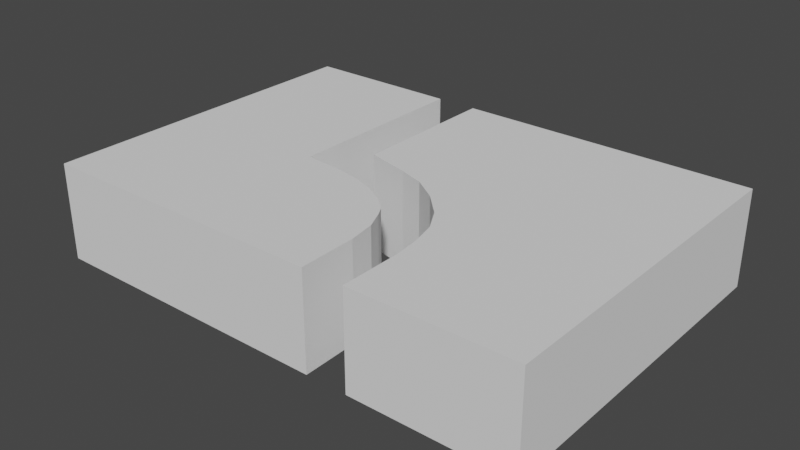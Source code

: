 # Source: mdl_RightCurveEnter_LeftStraightExit.blend  (saved by Blender 2.80.75; exported with 4.5.12 LTS)
import bpy
from mathutils import Matrix  # noqa: F401  (used for matrix-valued properties, if any)

bpy.ops.wm.read_factory_settings(use_empty=True)
scene = bpy.context.scene
scene.name = 'Scene'

# ---- collections
col_collection = bpy.data.collections.new('Collection'); scene.collection.children.link(col_collection)

# ---- world
world_world = bpy.data.worlds.new('World'); scene.world = world_world
world_world.use_nodes = True; world_world.node_tree.nodes.clear()
_N = world_world.node_tree.nodes; _L = world_world.node_tree.links
n0 = _N.new('ShaderNodeOutputWorld'); n0.name = 'World Output'; n0.location = (300, 300)
n1 = _N.new('ShaderNodeBackground'); n1.name = 'Background'; n1.location = (10, 300)
n1.inputs[0].default_value = (0.05088, 0.05088, 0.05088, 1.0)
_L.new(n1.outputs[0], n0.inputs[0])
n0.is_active_output = True
world_world.color = (0.05088, 0.05088, 0.05088)
world_world.use_sun_shadow = False
world_world.sun_shadow_jitter_overblur = 0.0

# ---- meshes
me_cube = bpy.data.meshes.new('Cube')
me_cube.from_pydata([(3.6, -0.7, -2.5), (3.6, 0.7, -2.5), (3.6, -0.7, 2.5), (3.6, 0.7, 2.5), (-3.6, -0.7, -2.5), (-3.6, 0.7, -2.5), (-3.6, -0.7, 2.5), (-3.6, 0.7, 2.5), (-1.26, 0.7, -1.24), (-1.26, -0.7, -1.24), (-0.68, 0.7, -1.66), (-0.68, -0.7, -1.66), (-0.62, 0.7, -1.27), (-0.62, -0.7, -1.27), (-0.5, 0.7, -1.0), (-0.5, -0.7, -1.0), (-0.7, 0.7, -2.5), (-0.7, -0.7, -2.5), (-1.3, -0.7, -2.5), (-1.3, 0.7, -1.62), (-1.3, -0.7, -1.6), (-1.3, 0.7, -2.5), (-1.17, 0.7, -0.87), (-1.17, -0.7, -0.87), (-0.42, 0.7, -0.86), (-0.42, -0.7, -0.86), (-0.22, 0.7, -0.68), (-0.22, -0.7, -0.68), (0.32, 0.7, -0.43), (0.32, -0.7, -0.43), (-0.98, 0.7, -0.54), (-0.98, -0.7, -0.54), (0.03, 0.7, -0.54), (0.03, -0.7, -0.54), (0.7, 0.7, -0.35), (0.7, -0.7, -0.35), (-0.66, 0.7, -0.22), (-0.66, -0.7, -0.22), (1.3, 0.7, -0.3), (1.3, -0.7, -0.3), (-0.3, 0.7, 0.02), (-0.3, -0.7, 0.02), (0.07, 0.7, 0.14), (0.07, -0.7, 0.14), (1.3, 0.7, 2.5), (1.3, -0.7, 2.5), (0.7, 0.7, 0.3), (0.7, -0.7, 0.3), (0.7, 0.7, 2.5), (0.7, -0.7, 2.5)], [], [(0, 1, 3, 2), (2, 3, 44, 45), (6, 7, 5, 4), (4, 5, 21, 18), (2, 45, 39, 35, 29, 33, 27, 25, 15, 13, 11, 17, 0), (7, 48, 46, 42, 40, 36, 30, 22, 8, 19, 21, 5), (41, 40, 42, 43), (38, 39, 45, 44), (26, 27, 33, 32), (34, 35, 39, 38), (17, 16, 1, 0), (14, 15, 25, 24), (10, 11, 13, 12), (32, 33, 29, 28), (31, 30, 36, 37), (28, 29, 35, 34), (49, 48, 7, 6), (19, 20, 18, 21), (9, 8, 22, 23), (20, 19, 8, 9), (23, 22, 30, 31), (43, 42, 46, 47), (37, 36, 40, 41), (47, 46, 48, 49), (18, 20, 9, 23, 31, 37, 41, 43, 47, 49, 6, 4), (24, 25, 27, 26), (12, 13, 15, 14), (16, 10, 12, 14, 24, 26, 32, 28, 34, 38, 44, 3, 1), (11, 10, 16, 17)])
_uv = me_cube.uv_layers.new(name='UVMap')
_uv.uv.foreach_set('vector', [0.375, 0.0, 0.625, 0.0, 0.625, 0.25, 0.375, 0.25, 0.375, 0.25, 0.625, 0.25, 0.625, 0.33, 0.375, 0.33, 0.375, 0.5, 0.625, 0.5, 0.625, 0.75, 0.375, 0.75, 0.375, 0.75, 0.625, 0.75, 0.625, 0.8298, 0.375, 0.8298, 0.125, 0.5, 0.205, 0.5, 0.205, 0.6431, 0.2258, 0.6431, 0.239, 0.6463, 0.2488, 0.6519, 0.2577, 0.6581, 0.2654, 0.6681, 0.2687, 0.6747, 0.2716, 0.6886, 0.2737, 0.7081, 0.2743, 0.75, 0.125, 0.75, 0.625, 0.5, 0.7742, 0.5, 0.7742, 0.615, 0.7523, 0.6181, 0.7395, 0.6241, 0.727, 0.6361, 0.7159, 0.6521, 0.7093, 0.6686, 0.7062, 0.6871, 0.7048, 0.7061, 0.7048, 0.75, 0.625, 0.75, 0.5915, 0.25, 0.4085, 0.25, 0.4085, 0.25, 0.5915, 0.25, 0.4085, 0.75, 0.5915, 0.75, 0.5915, 0.5088, 0.4085, 0.5088, 0.4085, 1.0, 0.5915, 1.0, 0.5915, 1.0, 0.4085, 1.0, 0.4085, 0.9833, 0.5915, 0.9974, 0.5915, 0.75, 0.4085, 0.75, 0.375, 0.8507, 0.625, 0.8507, 0.625, 1.0, 0.375, 1.0, 0.4085, 1.0, 0.5915, 1.0, 0.5915, 1.0, 0.4085, 1.0, 0.4085, 1.0, 0.5915, 1.0, 0.5915, 1.0, 0.4085, 1.0, 0.4085, 1.0, 0.5915, 1.0, 0.5915, 1.0, 0.4085, 1.0, 0.5915, 0.25, 0.4085, 0.25, 0.4085, 0.25, 0.5915, 0.25, 0.4085, 1.0, 0.5915, 1.0, 0.5941, 1.0, 0.4252, 1.0, 0.375, 0.3508, 0.625, 0.3508, 0.625, 0.5, 0.375, 0.5, 0.4085, 0.25, 0.5915, 0.25, 0.5915, 0.25, 0.4085, 0.25, 0.5915, 0.25, 0.4085, 0.25, 0.4085, 0.25, 0.5915, 0.25, 0.5915, 0.25, 0.4085, 0.25, 0.4085, 0.25, 0.5915, 0.25, 0.5915, 0.25, 0.4085, 0.25, 0.4085, 0.25, 0.5915, 0.25, 0.5915, 0.25, 0.4085, 0.25, 0.4018, 0.25, 0.5481, 0.25, 0.5915, 0.25, 0.4085, 0.25, 0.4085, 0.25, 0.5915, 0.25, 0.6183, 0.25, 0.5816, 0.25, 0.3843, 0.25, 0.3852, 0.25, 0.2952, 0.75, 0.2952, 0.7061, 0.2938, 0.6871, 0.2907, 0.6686, 0.2841, 0.6521, 0.273, 0.6361, 0.2605, 0.6241, 0.2477, 0.6181, 0.2258, 0.6151, 0.2258, 0.5, 0.375, 0.5, 0.375, 0.75, 0.4085, 1.0, 0.5915, 1.0, 0.5915, 1.0, 0.4085, 1.0, 0.4085, 1.0, 0.5915, 1.0, 0.5915, 1.0, 0.4085, 1.0, 0.7257, 0.75, 0.7263, 0.7081, 0.7284, 0.6886, 0.7313, 0.6747, 0.7346, 0.6681, 0.7423, 0.6581, 0.7512, 0.6519, 0.761, 0.6463, 0.7742, 0.6431, 0.795, 0.6431, 0.795, 0.5, 0.875, 0.5, 0.875, 0.75, 0.5915, 1.0, 0.4085, 1.0, 0.4085, 1.0, 0.5915, 1.0])
me_cube.use_remesh_preserve_volume = False
me_cube.use_remesh_preserve_attributes = False
me_cube.use_mirror_vertex_groups = False
me_cube.update()

# ---- objects
ob_mdl_rightcurveenter_leftstraightexit = bpy.data.objects.new('mdl_RightCurveEnter_LeftStraightExit', me_cube)

# ---- transforms, parenting, visibility, modifiers, constraints
ob_mdl_rightcurveenter_leftstraightexit.location = (0.0, 0.0, 0.0)
ob_mdl_rightcurveenter_leftstraightexit.rotation_euler = (1.571, 0.0, 3.142)
ob_mdl_rightcurveenter_leftstraightexit.lineart.crease_threshold = 0.0

# ---- collection membership
col_collection.objects.link(ob_mdl_rightcurveenter_leftstraightexit)

# ---- scene / render settings (as saved in the file)
scene.frame_start = 1; scene.frame_end = 250; scene.frame_set(1)
scene.render.engine = 'BLENDER_EEVEE_NEXT'
scene.cycles.use_denoising = False
scene.cycles.samples = 128
scene.cycles.sampling_pattern = 'TABULATED_SOBOL'
scene.cycles.use_adaptive_sampling = False
scene.cycles.use_light_tree = False
scene.view_settings.view_transform = 'Filmic'
bpy.context.view_layer.update()

# ---- added for rendering (the .blend has no active camera and no usable light): camera, sun
cam_auto = bpy.data.cameras.new('AutoCamera')
cam_auto.lens = 50.0
cam_auto.sensor_width = 36.0
cam_auto.clip_end = 1000.0
ob_auto_camera = bpy.data.objects.new('AutoCamera', cam_auto)
scene.collection.objects.link(ob_auto_camera)
ob_auto_camera.location = (8.21316, -9.85579, 6.57053)
ob_auto_camera.rotation_euler = (1.09748, -7.21219e-08, 0.694738)
scene.camera = ob_auto_camera
light_auto_sun = bpy.data.lights.new('AutoSun', 'SUN')
light_auto_sun.energy = 3.0
light_auto_sun.angle = 0.0523599
ob_auto_sun = bpy.data.objects.new('AutoSun', light_auto_sun)
scene.collection.objects.link(ob_auto_sun)
ob_auto_sun.rotation_euler = (0.872665, 0.174533, 0.523599)
bpy.context.view_layer.update()
